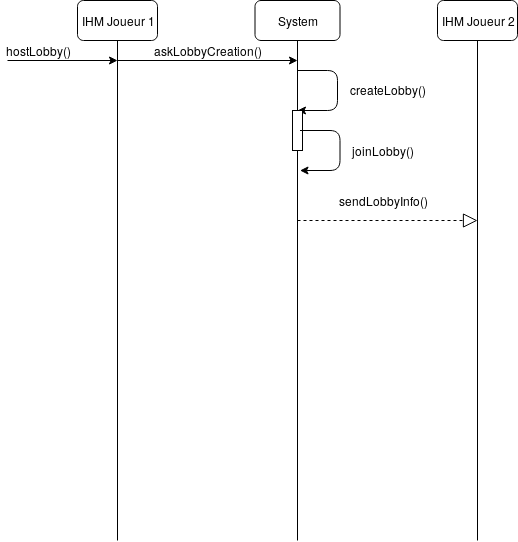

The diagram above was exported from draw.io. Its source (the exported page's mxGraphModel, read from the mxfile embedded in the PNG):
<mxGraphModel dx="1261" dy="769" grid="0" gridSize="10" guides="1" tooltips="1" connect="1" arrows="1" fold="1" page="1" pageScale="1" pageWidth="827" pageHeight="1169" math="0" shadow="0">
  <root>
    <mxCell id="0" />
    <mxCell id="1" parent="0" />
    <mxCell id="spHwqVzrFqEcUUS89rZX-1" value="" style="endArrow=none;html=1;" parent="1" edge="1">
      <mxGeometry width="50" height="50" relative="1" as="geometry">
        <mxPoint x="-540" y="594" as="sourcePoint" />
        <mxPoint x="-540" y="94" as="targetPoint" />
      </mxGeometry>
    </mxCell>
    <mxCell id="spHwqVzrFqEcUUS89rZX-3" value="" style="endArrow=none;html=1;" parent="1" source="9FsFDCzteIqvkYIcnMD2-1" edge="1">
      <mxGeometry width="50" height="50" relative="1" as="geometry">
        <mxPoint x="-360" y="594" as="sourcePoint" />
        <mxPoint x="-360" y="94" as="targetPoint" />
      </mxGeometry>
    </mxCell>
    <mxCell id="spHwqVzrFqEcUUS89rZX-4" value="" style="endArrow=none;html=1;" parent="1" edge="1">
      <mxGeometry width="50" height="50" relative="1" as="geometry">
        <mxPoint x="-180" y="594" as="sourcePoint" />
        <mxPoint x="-180" y="94" as="targetPoint" />
      </mxGeometry>
    </mxCell>
    <mxCell id="spHwqVzrFqEcUUS89rZX-11" value="" style="endArrow=classic;html=1;" parent="1" edge="1">
      <mxGeometry width="50" height="50" relative="1" as="geometry">
        <mxPoint x="-650" y="114" as="sourcePoint" />
        <mxPoint x="-540" y="114" as="targetPoint" />
      </mxGeometry>
    </mxCell>
    <mxCell id="spHwqVzrFqEcUUS89rZX-12" value="hostLobby()" style="text;html=1;strokeColor=none;fillColor=none;align=center;verticalAlign=middle;whiteSpace=wrap;rounded=0;" parent="1" vertex="1">
      <mxGeometry x="-640" y="94" width="40" height="20" as="geometry" />
    </mxCell>
    <mxCell id="spHwqVzrFqEcUUS89rZX-13" value="" style="endArrow=classic;html=1;" parent="1" edge="1">
      <mxGeometry width="50" height="50" relative="1" as="geometry">
        <mxPoint x="-540" y="114" as="sourcePoint" />
        <mxPoint x="-360" y="114" as="targetPoint" />
      </mxGeometry>
    </mxCell>
    <mxCell id="spHwqVzrFqEcUUS89rZX-14" value="askLobbyCreation()" style="text;html=1;strokeColor=none;fillColor=none;align=center;verticalAlign=middle;whiteSpace=wrap;rounded=0;" parent="1" vertex="1">
      <mxGeometry x="-510" y="94" width="120" height="20" as="geometry" />
    </mxCell>
    <mxCell id="spHwqVzrFqEcUUS89rZX-15" value="" style="endArrow=classic;html=1;" parent="1" edge="1">
      <mxGeometry width="50" height="50" relative="1" as="geometry">
        <mxPoint x="-360" y="124" as="sourcePoint" />
        <mxPoint x="-360" y="164" as="targetPoint" />
        <Array as="points">
          <mxPoint x="-320" y="124" />
          <mxPoint x="-320" y="164" />
        </Array>
      </mxGeometry>
    </mxCell>
    <mxCell id="spHwqVzrFqEcUUS89rZX-16" value="&lt;div&gt;createLobby()&lt;/div&gt;" style="text;html=1;strokeColor=none;fillColor=none;align=center;verticalAlign=middle;whiteSpace=wrap;rounded=0;" parent="1" vertex="1">
      <mxGeometry x="-300" y="133" width="60" height="20" as="geometry" />
    </mxCell>
    <mxCell id="spHwqVzrFqEcUUS89rZX-19" value="" style="endArrow=block;dashed=1;endFill=0;endSize=12;html=1;" parent="1" edge="1">
      <mxGeometry width="160" relative="1" as="geometry">
        <mxPoint x="-360" y="274" as="sourcePoint" />
        <mxPoint x="-180" y="274" as="targetPoint" />
      </mxGeometry>
    </mxCell>
    <mxCell id="spHwqVzrFqEcUUS89rZX-20" value="sendLobbyInfo()" style="text;html=1;strokeColor=none;fillColor=none;align=center;verticalAlign=middle;whiteSpace=wrap;rounded=0;" parent="1" vertex="1">
      <mxGeometry x="-295" y="244" width="40" height="20" as="geometry" />
    </mxCell>
    <mxCell id="9FsFDCzteIqvkYIcnMD2-1" value="" style="html=1;points=[];perimeter=orthogonalPerimeter;" parent="1" vertex="1">
      <mxGeometry x="-365" y="164" width="10" height="40" as="geometry" />
    </mxCell>
    <mxCell id="9FsFDCzteIqvkYIcnMD2-4" value="" style="endArrow=none;html=1;" parent="1" target="9FsFDCzteIqvkYIcnMD2-1" edge="1">
      <mxGeometry width="50" height="50" relative="1" as="geometry">
        <mxPoint x="-360" y="594" as="sourcePoint" />
        <mxPoint x="-360" y="94" as="targetPoint" />
      </mxGeometry>
    </mxCell>
    <mxCell id="XiG7UFXLKBGseAoo8amJ-3" value="IHM Joueur 1" style="rounded=1;whiteSpace=wrap;html=1;" parent="1" vertex="1">
      <mxGeometry x="-580" y="54" width="80" height="40" as="geometry" />
    </mxCell>
    <mxCell id="XiG7UFXLKBGseAoo8amJ-4" value="IHM Joueur 2" style="rounded=1;whiteSpace=wrap;html=1;" parent="1" vertex="1">
      <mxGeometry x="-220" y="54" width="80" height="40" as="geometry" />
    </mxCell>
    <mxCell id="XiG7UFXLKBGseAoo8amJ-5" value="System" style="rounded=1;whiteSpace=wrap;html=1;" parent="1" vertex="1">
      <mxGeometry x="-402.5" y="54" width="85" height="40" as="geometry" />
    </mxCell>
    <mxCell id="4HLnaOU122MNfzSpASTg-1" value="" style="endArrow=classic;html=1;" parent="1" edge="1">
      <mxGeometry width="50" height="50" relative="1" as="geometry">
        <mxPoint x="-357.5" y="184" as="sourcePoint" />
        <mxPoint x="-357.5" y="224" as="targetPoint" />
        <Array as="points">
          <mxPoint x="-317.5" y="184" />
          <mxPoint x="-317.5" y="224" />
        </Array>
      </mxGeometry>
    </mxCell>
    <mxCell id="4HLnaOU122MNfzSpASTg-2" value="joinLobby()" style="text;html=1;strokeColor=none;fillColor=none;align=center;verticalAlign=middle;whiteSpace=wrap;rounded=0;" parent="1" vertex="1">
      <mxGeometry x="-305" y="194" width="60" height="20" as="geometry" />
    </mxCell>
  </root>
</mxGraphModel>